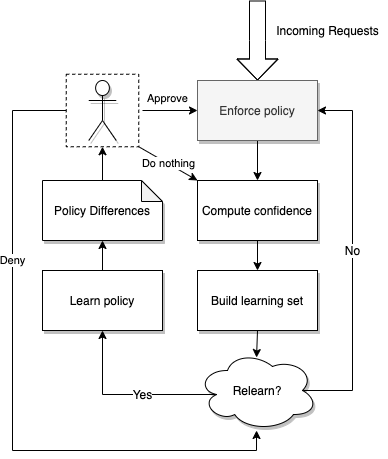

The diagram above was exported from draw.io. Its source (the exported page's mxGraphModel, read from the mxfile embedded in the PNG):
<mxGraphModel dx="1186" dy="796" grid="1" gridSize="10" guides="1" tooltips="1" connect="1" arrows="1" fold="1" page="1" pageScale="1" pageWidth="850" pageHeight="1100" math="0" shadow="0">
  <root>
    <mxCell id="0" />
    <mxCell id="1" parent="0" />
    <mxCell id="s2W8WSL3ViyPcdUcmIva-45" value="Deny" style="edgeStyle=orthogonalEdgeStyle;rounded=0;orthogonalLoop=1;jettySize=auto;html=1;exitX=0;exitY=0.5;exitDx=0;exitDy=0;entryX=0.492;entryY=1;entryDx=0;entryDy=0;entryPerimeter=0;strokeColor=#000000;" parent="1" source="s2W8WSL3ViyPcdUcmIva-38" target="s2W8WSL3ViyPcdUcmIva-20" edge="1">
      <mxGeometry x="-0.3805" relative="1" as="geometry">
        <Array as="points">
          <mxPoint x="180" y="170" />
          <mxPoint x="180" y="510" />
          <mxPoint x="424" y="510" />
        </Array>
        <mxPoint as="offset" />
      </mxGeometry>
    </mxCell>
    <mxCell id="s2W8WSL3ViyPcdUcmIva-46" value="Do nothing" style="rounded=0;orthogonalLoop=1;jettySize=auto;html=1;exitX=1;exitY=1;exitDx=0;exitDy=0;strokeColor=#000000;entryX=0;entryY=0;entryDx=0;entryDy=0;" parent="1" source="s2W8WSL3ViyPcdUcmIva-38" target="s2W8WSL3ViyPcdUcmIva-11" edge="1">
      <mxGeometry relative="1" as="geometry">
        <mxPoint x="350" y="230" as="targetPoint" />
      </mxGeometry>
    </mxCell>
    <mxCell id="s2W8WSL3ViyPcdUcmIva-38" value="" style="whiteSpace=wrap;html=1;aspect=fixed;rounded=0;shadow=0;glass=0;sketch=0;dashed=1;" parent="1" vertex="1">
      <mxGeometry x="233.75" y="133.75" width="72.5" height="72.5" as="geometry" />
    </mxCell>
    <mxCell id="s2W8WSL3ViyPcdUcmIva-7" value="" style="shape=flexArrow;endArrow=classic;html=1;entryX=0.5;entryY=0;entryDx=0;entryDy=0;endWidth=24;endSize=6.67;width=16;" parent="1" edge="1">
      <mxGeometry width="50" height="50" relative="1" as="geometry">
        <mxPoint x="425" y="60" as="sourcePoint" />
        <mxPoint x="425" y="140" as="targetPoint" />
        <Array as="points">
          <mxPoint x="425" y="100" />
        </Array>
      </mxGeometry>
    </mxCell>
    <mxCell id="s2W8WSL3ViyPcdUcmIva-8" value="Incoming Requests" style="text;html=1;align=center;verticalAlign=middle;resizable=0;points=[];autosize=1;strokeColor=none;" parent="1" vertex="1">
      <mxGeometry x="435" y="80" width="120" height="20" as="geometry" />
    </mxCell>
    <mxCell id="s2W8WSL3ViyPcdUcmIva-10" value="" style="endArrow=classic;html=1;entryX=0.5;entryY=0;entryDx=0;entryDy=0;exitX=0.5;exitY=1;exitDx=0;exitDy=0;" parent="1" target="s2W8WSL3ViyPcdUcmIva-11" edge="1">
      <mxGeometry width="50" height="50" relative="1" as="geometry">
        <mxPoint x="425" y="200" as="sourcePoint" />
        <mxPoint x="360" y="210" as="targetPoint" />
      </mxGeometry>
    </mxCell>
    <mxCell id="s2W8WSL3ViyPcdUcmIva-11" value="Compute confidence" style="rounded=0;whiteSpace=wrap;html=1;shadow=1;glass=0;sketch=0;" parent="1" vertex="1">
      <mxGeometry x="365" y="240" width="120" height="60" as="geometry" />
    </mxCell>
    <mxCell id="s2W8WSL3ViyPcdUcmIva-22" style="edgeStyle=none;rounded=0;orthogonalLoop=1;jettySize=auto;html=1;exitX=0.5;exitY=1;exitDx=0;exitDy=0;entryX=0.492;entryY=0.088;entryDx=0;entryDy=0;entryPerimeter=0;strokeColor=#000000;" parent="1" source="s2W8WSL3ViyPcdUcmIva-13" target="s2W8WSL3ViyPcdUcmIva-20" edge="1">
      <mxGeometry relative="1" as="geometry" />
    </mxCell>
    <mxCell id="s2W8WSL3ViyPcdUcmIva-13" value="Build learning set" style="rounded=0;whiteSpace=wrap;html=1;shadow=1;glass=0;sketch=0;" parent="1" vertex="1">
      <mxGeometry x="365" y="330" width="120" height="60" as="geometry" />
    </mxCell>
    <mxCell id="s2W8WSL3ViyPcdUcmIva-16" value="" style="endArrow=classic;html=1;entryX=0.5;entryY=0;entryDx=0;entryDy=0;exitX=0.5;exitY=1;exitDx=0;exitDy=0;entryPerimeter=0;" parent="1" source="s2W8WSL3ViyPcdUcmIva-11" target="s2W8WSL3ViyPcdUcmIva-13" edge="1">
      <mxGeometry width="50" height="50" relative="1" as="geometry">
        <mxPoint x="375" y="210" as="sourcePoint" />
        <mxPoint x="300" y="260" as="targetPoint" />
      </mxGeometry>
    </mxCell>
    <mxCell id="s2W8WSL3ViyPcdUcmIva-23" value="&lt;font style=&quot;font-size: 12px&quot;&gt;No&lt;/font&gt;" style="edgeStyle=orthogonalEdgeStyle;rounded=0;orthogonalLoop=1;jettySize=auto;html=1;entryX=1;entryY=0.5;entryDx=0;entryDy=0;strokeColor=#000000;exitX=0.875;exitY=0.5;exitDx=0;exitDy=0;exitPerimeter=0;" parent="1" source="s2W8WSL3ViyPcdUcmIva-20" edge="1">
      <mxGeometry x="0.0411" relative="1" as="geometry">
        <mxPoint x="485" y="170" as="targetPoint" />
        <Array as="points">
          <mxPoint x="520" y="450" />
          <mxPoint x="520" y="170" />
        </Array>
        <mxPoint as="offset" />
      </mxGeometry>
    </mxCell>
    <mxCell id="s2W8WSL3ViyPcdUcmIva-35" value="&lt;font style=&quot;font-size: 12px&quot;&gt;Yes&lt;/font&gt;" style="edgeStyle=orthogonalEdgeStyle;rounded=0;orthogonalLoop=1;jettySize=auto;html=1;exitX=0.16;exitY=0.55;exitDx=0;exitDy=0;exitPerimeter=0;entryX=0.5;entryY=1;entryDx=0;entryDy=0;strokeColor=#000000;" parent="1" source="s2W8WSL3ViyPcdUcmIva-20" target="s2W8WSL3ViyPcdUcmIva-24" edge="1">
      <mxGeometry x="-0.1672" relative="1" as="geometry">
        <mxPoint as="offset" />
      </mxGeometry>
    </mxCell>
    <mxCell id="s2W8WSL3ViyPcdUcmIva-20" value="Relearn?" style="ellipse;shape=cloud;whiteSpace=wrap;html=1;rounded=1;shadow=1;glass=0;sketch=0;" parent="1" vertex="1">
      <mxGeometry x="365" y="410" width="120" height="80" as="geometry" />
    </mxCell>
    <mxCell id="s2W8WSL3ViyPcdUcmIva-28" style="edgeStyle=orthogonalEdgeStyle;rounded=0;orthogonalLoop=1;jettySize=auto;html=1;exitX=0.5;exitY=0;exitDx=0;exitDy=0;entryX=0.5;entryY=1;entryDx=0;entryDy=0;entryPerimeter=0;strokeColor=#000000;" parent="1" source="s2W8WSL3ViyPcdUcmIva-24" target="s2W8WSL3ViyPcdUcmIva-26" edge="1">
      <mxGeometry relative="1" as="geometry" />
    </mxCell>
    <mxCell id="s2W8WSL3ViyPcdUcmIva-24" value="Learn policy" style="rounded=0;whiteSpace=wrap;html=1;shadow=1;glass=0;sketch=0;" parent="1" vertex="1">
      <mxGeometry x="210" y="330" width="120" height="60" as="geometry" />
    </mxCell>
    <mxCell id="s2W8WSL3ViyPcdUcmIva-44" style="edgeStyle=orthogonalEdgeStyle;rounded=0;orthogonalLoop=1;jettySize=auto;html=1;exitX=0.5;exitY=0;exitDx=0;exitDy=0;exitPerimeter=0;entryX=0.5;entryY=1;entryDx=0;entryDy=0;strokeColor=#000000;" parent="1" source="s2W8WSL3ViyPcdUcmIva-26" target="s2W8WSL3ViyPcdUcmIva-38" edge="1">
      <mxGeometry relative="1" as="geometry" />
    </mxCell>
    <mxCell id="s2W8WSL3ViyPcdUcmIva-26" value="Policy Differences" style="shape=note;whiteSpace=wrap;html=1;backgroundOutline=1;darkOpacity=0.05;rounded=1;shadow=1;glass=0;sketch=0;size=21;" parent="1" vertex="1">
      <mxGeometry x="210" y="240" width="120" height="60" as="geometry" />
    </mxCell>
    <mxCell id="s2W8WSL3ViyPcdUcmIva-34" value="Approve" style="edgeStyle=orthogonalEdgeStyle;rounded=0;orthogonalLoop=1;jettySize=auto;html=1;entryX=0;entryY=0.5;entryDx=0;entryDy=0;strokeColor=#000000;" parent="1" target="s2W8WSL3ViyPcdUcmIva-30" edge="1">
      <mxGeometry x="-0.0909" y="12" relative="1" as="geometry">
        <mxPoint x="310" y="170" as="sourcePoint" />
        <mxPoint as="offset" />
      </mxGeometry>
    </mxCell>
    <mxCell id="s2W8WSL3ViyPcdUcmIva-29" value="" style="shape=umlActor;verticalLabelPosition=bottom;verticalAlign=top;html=1;outlineConnect=0;rounded=1;shadow=1;glass=0;sketch=0;" parent="1" vertex="1">
      <mxGeometry x="256.25" y="140" width="27.5" height="60" as="geometry" />
    </mxCell>
    <mxCell id="s2W8WSL3ViyPcdUcmIva-30" value="Enforce policy" style="rounded=0;whiteSpace=wrap;html=1;shadow=1;glass=0;sketch=0;fillColor=#f5f5f5;strokeColor=#666666;fontColor=#333333;" parent="1" vertex="1">
      <mxGeometry x="365" y="140" width="120" height="60" as="geometry" />
    </mxCell>
  </root>
</mxGraphModel>